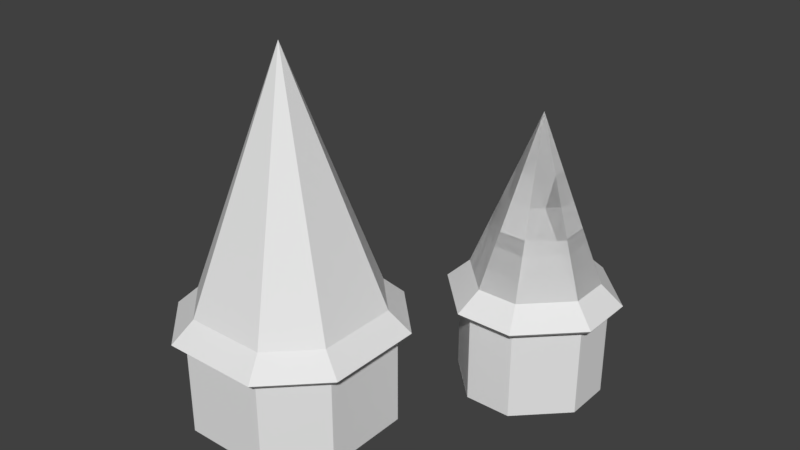 # Source: A__Room1.blend  (saved by Blender 2.79.0; exported with 4.5.12 LTS)
import bpy
from mathutils import Matrix  # noqa: F401  (used for matrix-valued properties, if any)

bpy.ops.wm.read_factory_settings(use_empty=True)
scene = bpy.context.scene
scene.name = 'Scene'

# ---- collections
col_collection_1 = bpy.data.collections.new('Collection 1'); scene.collection.children.link(col_collection_1)

# ---- world
world_world = bpy.data.worlds.new('World'); scene.world = world_world
world_world.color = (0.05088, 0.05088, 0.05088)
world_world.use_sun_shadow = False
world_world.sun_shadow_jitter_overblur = 0.0
world_world.cycles.sampling_method = 'MANUAL'

# ---- meshes
me_cube_045 = bpy.data.meshes.new('Cube.045')
me_cube_045.from_pydata([(0.0, 2.0, -0.2), (0.0, 1.0, -0.2), (2.0, 3.0, -0.2), (1.0, 3.0, -0.2), (3.0, 1.0, -0.2), (3.0, 2.0, -0.2), (1.0, 0.0, -0.2), (2.0, 0.0, -0.2), (1.5, 1.5, 3.8), (3.0, 1.0, 0.0), (2.0, 0.0, 0.0), (1.5, 1.5, 4.0), (1.0, 0.0, 0.0), (2.0, 3.0, 0.0), (3.0, 2.0, 0.0), (0.0, 2.0, 0.0), (1.0, 3.0, 0.0), (0.0, 1.0, 0.0)], [], [(7, 6, 8), (5, 4, 8), (7, 8, 4), (6, 12, 17, 1), (6, 1, 8), (7, 10, 12, 6), (5, 14, 9, 4), (7, 4, 9, 10), (5, 8, 2), (3, 2, 8), (3, 8, 0), (1, 0, 8), (8, 7, 10, 11), (4, 8, 11, 9), (3, 16, 13, 2), (14, 11, 9), (10, 9, 11), (12, 11, 17), (10, 11, 12), (14, 13, 11), (16, 11, 13), (16, 15, 11), (17, 11, 15), (0, 15, 16, 3), (2, 13, 14, 5), (1, 17, 15, 0)])
me_cube_045.use_remesh_preserve_volume = False
me_cube_045.use_remesh_preserve_attributes = False
me_cube_045.use_mirror_vertex_groups = False
me_cube_045.update()
me_cube_052 = bpy.data.meshes.new('Cube.052')
me_cube_052.from_pydata([(1.0, 1.0, -0.2), (1.0, -1.788e-07, -0.2), (1.192e-07, -8.941e-08, -0.2), (3.874e-07, 1.0, -0.2), (1.0, 1.0, 0.0), (1.0, -4.47e-07, 0.0), (0.0, 0.0, 0.0), (2.384e-07, 1.0, 0.0)], [], [(0, 1, 2, 3), (4, 7, 6, 5), (0, 4, 5, 1), (1, 5, 6, 2), (2, 6, 7, 3), (4, 0, 3, 7)])
me_cube_052.use_remesh_preserve_volume = False
me_cube_052.use_remesh_preserve_attributes = False
me_cube_052.use_mirror_vertex_groups = False
me_cube_052.update()
me_cube = bpy.data.meshes.new('Cube')
me_cube.from_pydata([(1.0, -1.788e-07, -0.2), (1.192e-07, -8.941e-08, -0.2), (3.874e-07, 1.0, -0.2), (1.0, -4.47e-07, 0.0), (0.0, 0.0, 0.0), (2.384e-07, 1.0, 0.0)], [], [(3, 0, 2, 5), (5, 4, 3), (0, 3, 4, 1), (1, 4, 5, 2), (1, 2, 0)])
me_cube.use_remesh_preserve_volume = False
me_cube.use_remesh_preserve_attributes = False
me_cube.use_mirror_vertex_groups = False
me_cube.update()
me_cube_001 = bpy.data.meshes.new('Cube.001')
me_cube_001.from_pydata([(1.0, 1.0, -0.2), (1.0, -1.788e-07, -0.2), (1.192e-07, -8.941e-08, -0.2), (3.874e-07, 1.0, -0.2), (1.0, 1.0, 0.0), (1.0, -4.47e-07, 0.0), (0.0, 0.0, 0.0), (2.384e-07, 1.0, 0.0)], [], [(0, 1, 2, 3), (4, 7, 6, 5), (0, 4, 5, 1), (1, 5, 6, 2), (2, 6, 7, 3), (4, 0, 3, 7)])
me_cube_001.use_remesh_preserve_volume = False
me_cube_001.use_remesh_preserve_attributes = False
me_cube_001.use_mirror_vertex_groups = False
me_cube_001.update()
me_cube_002 = bpy.data.meshes.new('Cube.002')
me_cube_002.from_pydata([(1.0, 1.0, -0.2), (1.0, -1.788e-07, -0.2), (1.192e-07, -8.941e-08, -0.2), (3.874e-07, 1.0, -0.2), (1.0, 1.0, 0.0), (1.0, -4.47e-07, 0.0), (0.0, 0.0, 0.0), (2.384e-07, 1.0, 0.0)], [], [(0, 1, 2, 3), (4, 7, 6, 5), (0, 4, 5, 1), (1, 5, 6, 2), (2, 6, 7, 3), (4, 0, 3, 7)])
me_cube_002.use_remesh_preserve_volume = False
me_cube_002.use_remesh_preserve_attributes = False
me_cube_002.use_mirror_vertex_groups = False
me_cube_002.update()
me_cube_003 = bpy.data.meshes.new('Cube.003')
me_cube_003.from_pydata([(1.0, 1.0, -0.2), (1.0, -1.788e-07, -0.2), (1.192e-07, -8.941e-08, -0.2), (3.874e-07, 1.0, -0.2), (1.0, 1.0, 0.0), (1.0, -4.47e-07, 0.0), (0.0, 0.0, 0.0), (2.384e-07, 1.0, 0.0)], [], [(0, 1, 2, 3), (4, 7, 6, 5), (0, 4, 5, 1), (1, 5, 6, 2), (2, 6, 7, 3), (4, 0, 3, 7)])
me_cube_003.use_remesh_preserve_volume = False
me_cube_003.use_remesh_preserve_attributes = False
me_cube_003.use_mirror_vertex_groups = False
me_cube_003.update()
me_cube_004 = bpy.data.meshes.new('Cube.004')
me_cube_004.from_pydata([(1.0, 1.0, -0.2), (1.0, -1.788e-07, -0.2), (1.192e-07, -8.941e-08, -0.2), (3.874e-07, 1.0, -0.2), (1.0, 1.0, 0.0), (1.0, -4.47e-07, 0.0), (0.0, 0.0, 0.0), (2.384e-07, 1.0, 0.0)], [], [(0, 1, 2, 3), (4, 7, 6, 5), (0, 4, 5, 1), (1, 5, 6, 2), (2, 6, 7, 3), (4, 0, 3, 7)])
me_cube_004.use_remesh_preserve_volume = False
me_cube_004.use_remesh_preserve_attributes = False
me_cube_004.use_mirror_vertex_groups = False
me_cube_004.update()
me_cube_005 = bpy.data.meshes.new('Cube.005')
me_cube_005.from_pydata([(1.0, -1.788e-07, -0.2), (1.192e-07, -8.941e-08, -0.2), (3.874e-07, 1.0, -0.2), (1.0, -4.47e-07, 0.0), (0.0, 0.0, 0.0), (2.384e-07, 1.0, 0.0)], [], [(3, 0, 2, 5), (5, 4, 3), (0, 3, 4, 1), (1, 4, 5, 2), (1, 2, 0)])
me_cube_005.use_remesh_preserve_volume = False
me_cube_005.use_remesh_preserve_attributes = False
me_cube_005.use_mirror_vertex_groups = False
me_cube_005.update()
me_cube_006 = bpy.data.meshes.new('Cube.006')
me_cube_006.from_pydata([(1.0, -1.788e-07, -0.2), (1.192e-07, -8.941e-08, -0.2), (3.874e-07, 1.0, -0.2), (1.0, -4.47e-07, 0.0), (0.0, 0.0, 0.0), (2.384e-07, 1.0, 0.0)], [], [(3, 0, 2, 5), (5, 4, 3), (0, 3, 4, 1), (1, 4, 5, 2), (1, 2, 0)])
me_cube_006.use_remesh_preserve_volume = False
me_cube_006.use_remesh_preserve_attributes = False
me_cube_006.use_mirror_vertex_groups = False
me_cube_006.update()
me_cube_007 = bpy.data.meshes.new('Cube.007')
me_cube_007.from_pydata([(1.0, -1.788e-07, -0.2), (1.192e-07, -8.941e-08, -0.2), (3.874e-07, 1.0, -0.2), (1.0, -4.47e-07, 0.0), (0.0, 0.0, 0.0), (2.384e-07, 1.0, 0.0)], [], [(3, 0, 2, 5), (5, 4, 3), (0, 3, 4, 1), (1, 4, 5, 2), (1, 2, 0)])
me_cube_007.use_remesh_preserve_volume = False
me_cube_007.use_remesh_preserve_attributes = False
me_cube_007.use_mirror_vertex_groups = False
me_cube_007.update()
me_cube_008 = bpy.data.meshes.new('Cube.008')
me_cube_008.from_pydata([(2.384e-07, -0.2, 2.5), (1.0, -0.2, 2.3), (3.129e-07, -0.2, 2.3), (1.0, -0.4, 2.1), (1.0, -0.5, 2.2), (9.313e-09, -0.5, 2.2), (2.626e-07, -0.4, 2.1), (1.0, 0.0, -0.2), (1.0, -0.2, -0.2), (1.192e-07, -0.2, -0.2), (3.874e-07, 2.384e-07, -0.2), (1.0, -0.2, 2.5), (1.0, -2.384e-07, 2.7), (2.384e-07, 0.0, 2.7)], [], [(12, 7, 10, 13), (0, 11, 1, 2), (3, 4, 5, 6), (4, 3, 1, 11), (2, 9, 8, 1), (10, 9, 0, 13), (7, 8, 9, 10), (2, 6, 5, 0), (3, 6, 2, 1), (5, 4, 11, 0), (11, 8, 7, 12), (11, 12, 13, 0)])
me_cube_008.use_remesh_preserve_volume = False
me_cube_008.use_remesh_preserve_attributes = False
me_cube_008.use_mirror_vertex_groups = False
me_cube_008.update()
me_cube_009 = bpy.data.meshes.new('Cube.009')
me_cube_009.from_pydata([(2.384e-07, -0.2, 2.5), (1.0, -0.2, 2.3), (3.129e-07, -0.2, 2.3), (1.0, -0.4, 2.1), (1.0, -0.5, 2.2), (9.313e-09, -0.5, 2.2), (2.626e-07, -0.4, 2.1), (1.0, 0.0, -0.2), (1.0, -0.2, -0.2), (1.192e-07, -0.2, -0.2), (3.874e-07, 2.384e-07, -0.2), (1.0, -0.2, 2.5), (1.0, -2.384e-07, 2.7), (2.384e-07, 0.0, 2.7)], [], [(12, 7, 10, 13), (0, 11, 1, 2), (3, 4, 5, 6), (4, 3, 1, 11), (2, 9, 8, 1), (10, 9, 0, 13), (7, 8, 9, 10), (2, 6, 5, 0), (3, 6, 2, 1), (5, 4, 11, 0), (11, 8, 7, 12), (11, 12, 13, 0)])
me_cube_009.use_remesh_preserve_volume = False
me_cube_009.use_remesh_preserve_attributes = False
me_cube_009.use_mirror_vertex_groups = False
me_cube_009.update()
me_cube_010 = bpy.data.meshes.new('Cube.010')
me_cube_010.from_pydata([(2.384e-07, -0.2, 2.5), (1.0, -0.2, 2.3), (3.129e-07, -0.2, 2.3), (1.0, -0.4, 2.1), (1.0, -0.5, 2.2), (9.313e-09, -0.5, 2.2), (2.626e-07, -0.4, 2.1), (1.0, 0.0, -0.2), (1.0, -0.2, -0.2), (1.192e-07, -0.2, -0.2), (3.874e-07, 2.384e-07, -0.2), (1.0, -0.2, 2.5), (1.0, -2.384e-07, 2.7), (2.384e-07, 0.0, 2.7)], [], [(12, 7, 10, 13), (0, 11, 1, 2), (3, 4, 5, 6), (4, 3, 1, 11), (2, 9, 8, 1), (10, 9, 0, 13), (7, 8, 9, 10), (2, 6, 5, 0), (3, 6, 2, 1), (5, 4, 11, 0), (11, 8, 7, 12), (11, 12, 13, 0)])
me_cube_010.use_remesh_preserve_volume = False
me_cube_010.use_remesh_preserve_attributes = False
me_cube_010.use_mirror_vertex_groups = False
me_cube_010.update()
me_cube_011 = bpy.data.meshes.new('Cube.011')
me_cube_011.from_pydata([(2.384e-07, -0.2, 2.5), (1.0, -0.2, 2.3), (3.129e-07, -0.2, 2.3), (1.0, -0.4, 2.1), (1.0, -0.5, 2.2), (9.313e-09, -0.5, 2.2), (2.626e-07, -0.4, 2.1), (1.0, 0.0, -0.2), (1.0, -0.2, -0.2), (1.192e-07, -0.2, -0.2), (3.874e-07, 2.384e-07, -0.2), (1.0, -0.2, 2.5), (1.0, -2.384e-07, 2.7), (2.384e-07, 0.0, 2.7)], [], [(12, 7, 10, 13), (0, 11, 1, 2), (3, 4, 5, 6), (4, 3, 1, 11), (2, 9, 8, 1), (10, 9, 0, 13), (7, 8, 9, 10), (2, 6, 5, 0), (3, 6, 2, 1), (5, 4, 11, 0), (11, 8, 7, 12), (11, 12, 13, 0)])
me_cube_011.use_remesh_preserve_volume = False
me_cube_011.use_remesh_preserve_attributes = False
me_cube_011.use_mirror_vertex_groups = False
me_cube_011.update()
me_cube_027 = bpy.data.meshes.new('Cube.027')
me_cube_027.from_pydata([(1.414, -0.2, 2.3), (1.414, -0.4, 2.1), (1.414, -0.5, 2.2), (1.414, 2.21e-07, -0.2), (1.414, -0.2, -0.2), (1.414, -3.192e-08, 2.7), (1.556, -0.1414, 2.5), (1.556, -0.1414, 2.3), (1.768, -0.3536, 2.2), (1.697, -0.2828, 2.1), (1.556, -0.1414, -0.2), (1.621, -0.5, 2.2), (1.58, -0.4, 2.1), (1.497, -0.1988, 2.3), (1.497, -0.1988, -0.2), (-0.1414, -0.1414, 2.3), (-0.2828, -0.2828, 2.1), (-0.3536, -0.3536, 2.2), (4.215e-07, 5.96e-08, -0.2), (-0.1414, -0.1414, -0.2), (-0.1414, -0.1414, 2.5), (4.215e-07, -2.98e-07, 2.7), (4.425e-07, -0.2, 2.3), (1.317e-08, -0.5, 2.2), (3.714e-07, -0.4, 2.1), (1.686e-07, -0.2, -0.2), (-0.2071, -0.5, 2.2), (-0.1657, -0.4, 2.1), (-0.08237, -0.1988, 2.3), (-0.08237, -0.1988, -0.2)], [], [(8, 6, 5, 11), (7, 6, 8, 9), (9, 8, 11, 12), (1, 12, 11, 2), (7, 9, 12, 13), (0, 13, 12, 1), (5, 6, 10, 3), (1, 2, 23, 24), (10, 6, 13, 14), (4, 3, 14), (3, 10, 14), (11, 5, 2), (17, 26, 21, 20), (23, 2, 5, 21), (24, 23, 26, 27), (16, 27, 26, 17), (22, 24, 27, 28), (15, 28, 27, 16), (0, 1, 24, 22), (17, 20, 15, 16), (20, 21, 18, 19), (19, 29, 28, 20), (26, 23, 21), (19, 18, 29), (18, 25, 29), (5, 3, 18, 21), (14, 13, 28, 29), (3, 4, 25, 18)])
me_cube_027.use_remesh_preserve_volume = False
me_cube_027.use_remesh_preserve_attributes = False
me_cube_027.use_mirror_vertex_groups = False
me_cube_027.update()
me_cube_028 = bpy.data.meshes.new('Cube.028')
me_cube_028.from_pydata([(1.414, -0.2, 2.3), (1.414, -0.4, 2.1), (1.414, -0.5, 2.2), (1.414, 2.21e-07, -0.2), (1.414, -0.2, -0.2), (1.414, -3.192e-08, 2.7), (1.556, -0.1414, 2.5), (1.556, -0.1414, 2.3), (1.768, -0.3536, 2.2), (1.697, -0.2828, 2.1), (1.556, -0.1414, -0.2), (1.621, -0.5, 2.2), (1.58, -0.4, 2.1), (1.497, -0.1988, 2.3), (1.497, -0.1988, -0.2), (-0.1414, -0.1414, 2.3), (-0.2828, -0.2828, 2.1), (-0.3536, -0.3536, 2.2), (4.215e-07, 5.96e-08, -0.2), (-0.1414, -0.1414, -0.2), (-0.1414, -0.1414, 2.5), (4.215e-07, -2.98e-07, 2.7), (4.425e-07, -0.2, 2.3), (1.317e-08, -0.5, 2.2), (3.714e-07, -0.4, 2.1), (1.686e-07, -0.2, -0.2), (-0.2071, -0.5, 2.2), (-0.1657, -0.4, 2.1), (-0.08237, -0.1988, 2.3), (-0.08237, -0.1988, -0.2)], [], [(8, 6, 5, 11), (7, 6, 8, 9), (9, 8, 11, 12), (1, 12, 11, 2), (7, 9, 12, 13), (0, 13, 12, 1), (5, 6, 10, 3), (1, 2, 23, 24), (10, 6, 13, 14), (4, 3, 14), (3, 10, 14), (11, 5, 2), (17, 26, 21, 20), (23, 2, 5, 21), (24, 23, 26, 27), (16, 27, 26, 17), (22, 24, 27, 28), (15, 28, 27, 16), (0, 1, 24, 22), (17, 20, 15, 16), (20, 21, 18, 19), (19, 29, 28, 20), (26, 23, 21), (19, 18, 29), (18, 25, 29), (5, 3, 18, 21), (14, 13, 28, 29), (3, 4, 25, 18)])
me_cube_028.use_remesh_preserve_volume = False
me_cube_028.use_remesh_preserve_attributes = False
me_cube_028.use_mirror_vertex_groups = False
me_cube_028.update()
me_cube_029 = bpy.data.meshes.new('Cube.029')
me_cube_029.from_pydata([(1.414, -0.2, 2.3), (1.414, -0.4, 2.1), (1.414, -0.5, 2.2), (1.414, 2.21e-07, -0.2), (1.414, -0.2, -0.2), (1.414, -3.192e-08, 2.7), (1.556, -0.1414, 2.5), (1.556, -0.1414, 2.3), (1.768, -0.3536, 2.2), (1.697, -0.2828, 2.1), (1.556, -0.1414, -0.2), (1.621, -0.5, 2.2), (1.58, -0.4, 2.1), (1.497, -0.1988, 2.3), (1.497, -0.1988, -0.2), (-0.1414, -0.1414, 2.3), (-0.2828, -0.2828, 2.1), (-0.3536, -0.3536, 2.2), (4.215e-07, 5.96e-08, -0.2), (-0.1414, -0.1414, -0.2), (-0.1414, -0.1414, 2.5), (4.215e-07, -2.98e-07, 2.7), (4.425e-07, -0.2, 2.3), (1.317e-08, -0.5, 2.2), (3.714e-07, -0.4, 2.1), (1.686e-07, -0.2, -0.2), (-0.2071, -0.5, 2.2), (-0.1657, -0.4, 2.1), (-0.08237, -0.1988, 2.3), (-0.08237, -0.1988, -0.2)], [], [(8, 6, 5, 11), (7, 6, 8, 9), (9, 8, 11, 12), (1, 12, 11, 2), (7, 9, 12, 13), (0, 13, 12, 1), (5, 6, 10, 3), (1, 2, 23, 24), (10, 6, 13, 14), (4, 3, 14), (3, 10, 14), (11, 5, 2), (17, 26, 21, 20), (23, 2, 5, 21), (24, 23, 26, 27), (16, 27, 26, 17), (22, 24, 27, 28), (15, 28, 27, 16), (0, 1, 24, 22), (17, 20, 15, 16), (20, 21, 18, 19), (19, 29, 28, 20), (26, 23, 21), (19, 18, 29), (18, 25, 29), (5, 3, 18, 21), (14, 13, 28, 29), (3, 4, 25, 18)])
me_cube_029.use_remesh_preserve_volume = False
me_cube_029.use_remesh_preserve_attributes = False
me_cube_029.use_mirror_vertex_groups = False
me_cube_029.update()
me_cube_030 = bpy.data.meshes.new('Cube.030')
me_cube_030.from_pydata([(1.414, -0.2, 2.3), (1.414, -0.4, 2.1), (1.414, -0.5, 2.2), (1.414, 2.21e-07, -0.2), (1.414, -0.2, -0.2), (1.414, -3.192e-08, 2.7), (1.556, -0.1414, 2.5), (1.556, -0.1414, 2.3), (1.768, -0.3536, 2.2), (1.697, -0.2828, 2.1), (1.556, -0.1414, -0.2), (1.621, -0.5, 2.2), (1.58, -0.4, 2.1), (1.497, -0.1988, 2.3), (1.497, -0.1988, -0.2), (-0.1414, -0.1414, 2.3), (-0.2828, -0.2828, 2.1), (-0.3536, -0.3536, 2.2), (4.215e-07, 5.96e-08, -0.2), (-0.1414, -0.1414, -0.2), (-0.1414, -0.1414, 2.5), (4.215e-07, -2.98e-07, 2.7), (4.425e-07, -0.2, 2.3), (1.317e-08, -0.5, 2.2), (3.714e-07, -0.4, 2.1), (1.686e-07, -0.2, -0.2), (-0.2071, -0.5, 2.2), (-0.1657, -0.4, 2.1), (-0.08237, -0.1988, 2.3), (-0.08237, -0.1988, -0.2)], [], [(8, 6, 5, 11), (7, 6, 8, 9), (9, 8, 11, 12), (1, 12, 11, 2), (7, 9, 12, 13), (0, 13, 12, 1), (5, 6, 10, 3), (1, 2, 23, 24), (10, 6, 13, 14), (4, 3, 14), (3, 10, 14), (11, 5, 2), (17, 26, 21, 20), (23, 2, 5, 21), (24, 23, 26, 27), (16, 27, 26, 17), (22, 24, 27, 28), (15, 28, 27, 16), (0, 1, 24, 22), (17, 20, 15, 16), (20, 21, 18, 19), (19, 29, 28, 20), (26, 23, 21), (19, 18, 29), (18, 25, 29), (5, 3, 18, 21), (14, 13, 28, 29), (3, 4, 25, 18)])
me_cube_030.use_remesh_preserve_volume = False
me_cube_030.use_remesh_preserve_attributes = False
me_cube_030.use_mirror_vertex_groups = False
me_cube_030.update()
me_cube_012 = bpy.data.meshes.new('Cube.012')
me_cube_012.from_pydata([(0.0, 2.0, -0.2), (0.0, 1.0, -0.2), (2.0, 3.0, -0.2), (1.0, 3.0, -0.2), (3.0, 1.0, -0.2), (3.0, 2.0, -0.2), (1.0, 0.0, -0.2), (2.0, 0.0, -0.2), (1.5, 1.5, 3.8), (3.0, 1.0, 0.0), (2.0, 0.0, 0.0), (1.5, 1.5, 4.0), (1.0, 0.0, 0.0), (2.0, 3.0, 0.0), (3.0, 2.0, 0.0), (0.0, 2.0, 0.0), (1.0, 3.0, 0.0), (0.0, 1.0, 0.0)], [], [(7, 6, 8), (5, 4, 8), (7, 8, 4), (6, 12, 17, 1), (6, 1, 8), (7, 10, 12, 6), (5, 14, 9, 4), (7, 4, 9, 10), (5, 8, 2), (3, 2, 8), (3, 8, 0), (1, 0, 8), (8, 7, 10, 11), (4, 8, 11, 9), (3, 16, 13, 2), (14, 11, 9), (10, 9, 11), (12, 11, 17), (10, 11, 12), (14, 13, 11), (16, 11, 13), (16, 15, 11), (17, 11, 15), (0, 15, 16, 3), (2, 13, 14, 5), (1, 17, 15, 0)])
me_cube_012.use_remesh_preserve_volume = False
me_cube_012.use_remesh_preserve_attributes = False
me_cube_012.use_mirror_vertex_groups = False
me_cube_012.update()
me_cube_013 = bpy.data.meshes.new('Cube.013')
me_cube_013.from_pydata([(1.0, 1.0, -0.2), (1.0, -1.788e-07, -0.2), (1.192e-07, -8.941e-08, -0.2), (3.874e-07, 1.0, -0.2), (1.0, 1.0, 0.0), (1.0, -4.47e-07, 0.0), (0.0, 0.0, 0.0), (2.384e-07, 1.0, 0.0)], [], [(0, 1, 2, 3), (4, 7, 6, 5), (0, 4, 5, 1), (1, 5, 6, 2), (2, 6, 7, 3), (4, 0, 3, 7)])
me_cube_013.use_remesh_preserve_volume = False
me_cube_013.use_remesh_preserve_attributes = False
me_cube_013.use_mirror_vertex_groups = False
me_cube_013.update()
me_cube_014 = bpy.data.meshes.new('Cube.014')
me_cube_014.from_pydata([(1.0, 1.0, -0.2), (1.0, -1.788e-07, -0.2), (1.192e-07, -8.941e-08, -0.2), (3.874e-07, 1.0, -0.2), (1.0, 1.0, 0.0), (1.0, -4.47e-07, 0.0), (0.0, 0.0, 0.0), (2.384e-07, 1.0, 0.0)], [], [(0, 1, 2, 3), (4, 7, 6, 5), (0, 4, 5, 1), (1, 5, 6, 2), (2, 6, 7, 3), (4, 0, 3, 7)])
me_cube_014.use_remesh_preserve_volume = False
me_cube_014.use_remesh_preserve_attributes = False
me_cube_014.use_mirror_vertex_groups = False
me_cube_014.update()
me_cube_015 = bpy.data.meshes.new('Cube.015')
me_cube_015.from_pydata([(1.0, 1.0, -0.2), (1.0, -1.788e-07, -0.2), (1.192e-07, -8.941e-08, -0.2), (3.874e-07, 1.0, -0.2), (1.0, 1.0, 0.0), (1.0, -4.47e-07, 0.0), (0.0, 0.0, 0.0), (2.384e-07, 1.0, 0.0)], [], [(0, 1, 2, 3), (4, 7, 6, 5), (0, 4, 5, 1), (1, 5, 6, 2), (2, 6, 7, 3), (4, 0, 3, 7)])
me_cube_015.use_remesh_preserve_volume = False
me_cube_015.use_remesh_preserve_attributes = False
me_cube_015.use_mirror_vertex_groups = False
me_cube_015.update()
me_cube_016 = bpy.data.meshes.new('Cube.016')
me_cube_016.from_pydata([(1.0, 1.0, -0.2), (1.0, -1.788e-07, -0.2), (1.192e-07, -8.941e-08, -0.2), (3.874e-07, 1.0, -0.2), (1.0, 1.0, 0.0), (1.0, -4.47e-07, 0.0), (0.0, 0.0, 0.0), (2.384e-07, 1.0, 0.0)], [], [(0, 1, 2, 3), (4, 7, 6, 5), (0, 4, 5, 1), (1, 5, 6, 2), (2, 6, 7, 3), (4, 0, 3, 7)])
me_cube_016.use_remesh_preserve_volume = False
me_cube_016.use_remesh_preserve_attributes = False
me_cube_016.use_mirror_vertex_groups = False
me_cube_016.update()
me_cube_020 = bpy.data.meshes.new('Cube.020')
me_cube_020.from_pydata([(1.0, 1.0, -0.2), (1.0, -1.788e-07, -0.2), (1.192e-07, -8.941e-08, -0.2), (3.874e-07, 1.0, -0.2), (1.0, 1.0, 0.0), (1.0, -4.47e-07, 0.0), (0.0, 0.0, 0.0), (2.384e-07, 1.0, 0.0)], [], [(0, 1, 2, 3), (4, 7, 6, 5), (0, 4, 5, 1), (1, 5, 6, 2), (2, 6, 7, 3), (4, 0, 3, 7)])
me_cube_020.use_remesh_preserve_volume = False
me_cube_020.use_remesh_preserve_attributes = False
me_cube_020.use_mirror_vertex_groups = False
me_cube_020.update()
me_cube_019 = bpy.data.meshes.new('Cube.019')
me_cube_019.from_pydata([(1.0, 1.0, -0.2), (1.0, -1.788e-07, -0.2), (1.192e-07, -8.941e-08, -0.2), (3.874e-07, 1.0, -0.2), (1.0, 1.0, 0.0), (1.0, -4.47e-07, 0.0), (0.0, 0.0, 0.0), (2.384e-07, 1.0, 0.0)], [], [(0, 1, 2, 3), (4, 7, 6, 5), (0, 4, 5, 1), (1, 5, 6, 2), (2, 6, 7, 3), (4, 0, 3, 7)])
me_cube_019.use_remesh_preserve_volume = False
me_cube_019.use_remesh_preserve_attributes = False
me_cube_019.use_mirror_vertex_groups = False
me_cube_019.update()
me_cube_018 = bpy.data.meshes.new('Cube.018')
me_cube_018.from_pydata([(1.0, 1.0, -0.2), (1.0, -1.788e-07, -0.2), (1.192e-07, -8.941e-08, -0.2), (3.874e-07, 1.0, -0.2), (1.0, 1.0, 0.0), (1.0, -4.47e-07, 0.0), (0.0, 0.0, 0.0), (2.384e-07, 1.0, 0.0)], [], [(0, 1, 2, 3), (4, 7, 6, 5), (0, 4, 5, 1), (1, 5, 6, 2), (2, 6, 7, 3), (4, 0, 3, 7)])
me_cube_018.use_remesh_preserve_volume = False
me_cube_018.use_remesh_preserve_attributes = False
me_cube_018.use_mirror_vertex_groups = False
me_cube_018.update()
me_cube_017 = bpy.data.meshes.new('Cube.017')
me_cube_017.from_pydata([(1.0, 1.0, -0.2), (1.0, -1.788e-07, -0.2), (1.192e-07, -8.941e-08, -0.2), (3.874e-07, 1.0, -0.2), (1.0, 1.0, 0.0), (1.0, -4.47e-07, 0.0), (0.0, 0.0, 0.0), (2.384e-07, 1.0, 0.0)], [], [(0, 1, 2, 3), (4, 7, 6, 5), (0, 4, 5, 1), (1, 5, 6, 2), (2, 6, 7, 3), (4, 0, 3, 7)])
me_cube_017.use_remesh_preserve_volume = False
me_cube_017.use_remesh_preserve_attributes = False
me_cube_017.use_mirror_vertex_groups = False
me_cube_017.update()
me_cube_022 = bpy.data.meshes.new('Cube.022')
me_cube_022.from_pydata([(1.0, 1.0, -0.2), (1.0, -1.788e-07, -0.2), (1.192e-07, -8.941e-08, -0.2), (3.874e-07, 1.0, -0.2), (1.0, 1.0, 0.0), (1.0, -4.47e-07, 0.0), (0.0, 0.0, 0.0), (2.384e-07, 1.0, 0.0)], [], [(0, 1, 2, 3), (4, 7, 6, 5), (0, 4, 5, 1), (1, 5, 6, 2), (2, 6, 7, 3), (4, 0, 3, 7)])
me_cube_022.use_remesh_preserve_volume = False
me_cube_022.use_remesh_preserve_attributes = False
me_cube_022.use_mirror_vertex_groups = False
me_cube_022.update()
me_cube_021 = bpy.data.meshes.new('Cube.021')
me_cube_021.from_pydata([(1.0, 1.0, -0.2), (1.0, -1.788e-07, -0.2), (1.192e-07, -8.941e-08, -0.2), (3.874e-07, 1.0, -0.2), (1.0, 1.0, 0.0), (1.0, -4.47e-07, 0.0), (0.0, 0.0, 0.0), (2.384e-07, 1.0, 0.0)], [], [(0, 1, 2, 3), (4, 7, 6, 5), (0, 4, 5, 1), (1, 5, 6, 2), (2, 6, 7, 3), (4, 0, 3, 7)])
me_cube_021.use_remesh_preserve_volume = False
me_cube_021.use_remesh_preserve_attributes = False
me_cube_021.use_mirror_vertex_groups = False
me_cube_021.update()
me_cube_024 = bpy.data.meshes.new('Cube.024')
me_cube_024.from_pydata([(1.0, 1.0, -0.2), (1.0, -1.788e-07, -0.2), (1.192e-07, -8.941e-08, -0.2), (3.874e-07, 1.0, -0.2), (1.0, 1.0, 0.0), (1.0, -4.47e-07, 0.0), (0.0, 0.0, 0.0), (2.384e-07, 1.0, 0.0)], [], [(0, 1, 2, 3), (4, 7, 6, 5), (0, 4, 5, 1), (1, 5, 6, 2), (2, 6, 7, 3), (4, 0, 3, 7)])
me_cube_024.use_remesh_preserve_volume = False
me_cube_024.use_remesh_preserve_attributes = False
me_cube_024.use_mirror_vertex_groups = False
me_cube_024.update()
me_cube_023 = bpy.data.meshes.new('Cube.023')
me_cube_023.from_pydata([(1.0, 1.0, -0.2), (1.0, -1.788e-07, -0.2), (1.192e-07, -8.941e-08, -0.2), (3.874e-07, 1.0, -0.2), (1.0, 1.0, 0.0), (1.0, -4.47e-07, 0.0), (0.0, 0.0, 0.0), (2.384e-07, 1.0, 0.0)], [], [(0, 1, 2, 3), (4, 7, 6, 5), (0, 4, 5, 1), (1, 5, 6, 2), (2, 6, 7, 3), (4, 0, 3, 7)])
me_cube_023.use_remesh_preserve_volume = False
me_cube_023.use_remesh_preserve_attributes = False
me_cube_023.use_mirror_vertex_groups = False
me_cube_023.update()
me_cube_025 = bpy.data.meshes.new('Cube.025')
me_cube_025.from_pydata([(1.0, -1.788e-07, -0.2), (1.192e-07, -8.941e-08, -0.2), (3.874e-07, 1.0, -0.2), (1.0, -4.47e-07, 0.0), (0.0, 0.0, 0.0), (2.384e-07, 1.0, 0.0)], [], [(3, 0, 2, 5), (5, 4, 3), (0, 3, 4, 1), (1, 4, 5, 2), (1, 2, 0)])
me_cube_025.use_remesh_preserve_volume = False
me_cube_025.use_remesh_preserve_attributes = False
me_cube_025.use_mirror_vertex_groups = False
me_cube_025.update()
me_cube_026 = bpy.data.meshes.new('Cube.026')
me_cube_026.from_pydata([(1.0, -1.788e-07, -0.2), (1.192e-07, -8.941e-08, -0.2), (3.874e-07, 1.0, -0.2), (1.0, -4.47e-07, 0.0), (0.0, 0.0, 0.0), (2.384e-07, 1.0, 0.0)], [], [(3, 0, 2, 5), (5, 4, 3), (0, 3, 4, 1), (1, 4, 5, 2), (1, 2, 0)])
me_cube_026.use_remesh_preserve_volume = False
me_cube_026.use_remesh_preserve_attributes = False
me_cube_026.use_mirror_vertex_groups = False
me_cube_026.update()
me_cube_031 = bpy.data.meshes.new('Cube.031')
me_cube_031.from_pydata([(1.0, -1.788e-07, -0.2), (1.192e-07, -8.941e-08, -0.2), (3.874e-07, 1.0, -0.2), (1.0, -4.47e-07, 0.0), (0.0, 0.0, 0.0), (2.384e-07, 1.0, 0.0)], [], [(3, 0, 2, 5), (5, 4, 3), (0, 3, 4, 1), (1, 4, 5, 2), (1, 2, 0)])
me_cube_031.use_remesh_preserve_volume = False
me_cube_031.use_remesh_preserve_attributes = False
me_cube_031.use_mirror_vertex_groups = False
me_cube_031.update()
me_cube_032 = bpy.data.meshes.new('Cube.032')
me_cube_032.from_pydata([(1.0, -1.788e-07, -0.2), (1.192e-07, -8.941e-08, -0.2), (3.874e-07, 1.0, -0.2), (1.0, -4.47e-07, 0.0), (0.0, 0.0, 0.0), (2.384e-07, 1.0, 0.0)], [], [(3, 0, 2, 5), (5, 4, 3), (0, 3, 4, 1), (1, 4, 5, 2), (1, 2, 0)])
me_cube_032.use_remesh_preserve_volume = False
me_cube_032.use_remesh_preserve_attributes = False
me_cube_032.use_mirror_vertex_groups = False
me_cube_032.update()
me_cube_033 = bpy.data.meshes.new('Cube.033')
me_cube_033.from_pydata([(2.384e-07, -0.2, 2.5), (1.0, -0.2, 2.3), (3.129e-07, -0.2, 2.3), (1.0, -0.4, 2.1), (1.0, -0.5, 2.2), (9.313e-09, -0.5, 2.2), (2.626e-07, -0.4, 2.1), (1.0, 0.0, -0.2), (1.0, -0.2, -0.2), (1.192e-07, -0.2, -0.2), (3.874e-07, 2.384e-07, -0.2), (1.0, -0.2, 2.5), (1.0, -2.384e-07, 2.7), (2.384e-07, 0.0, 2.7)], [], [(12, 7, 10, 13), (0, 11, 1, 2), (3, 4, 5, 6), (4, 3, 1, 11), (2, 9, 8, 1), (10, 9, 0, 13), (7, 8, 9, 10), (2, 6, 5, 0), (3, 6, 2, 1), (5, 4, 11, 0), (11, 8, 7, 12), (11, 12, 13, 0)])
me_cube_033.use_remesh_preserve_volume = False
me_cube_033.use_remesh_preserve_attributes = False
me_cube_033.use_mirror_vertex_groups = False
me_cube_033.update()
me_cube_034 = bpy.data.meshes.new('Cube.034')
me_cube_034.from_pydata([(2.384e-07, -0.2, 2.5), (1.0, -0.2, 2.3), (3.129e-07, -0.2, 2.3), (1.0, -0.4, 2.1), (1.0, -0.5, 2.2), (9.313e-09, -0.5, 2.2), (2.626e-07, -0.4, 2.1), (1.0, 0.0, -0.2), (1.0, -0.2, -0.2), (1.192e-07, -0.2, -0.2), (3.874e-07, 2.384e-07, -0.2), (1.0, -0.2, 2.5), (1.0, -2.384e-07, 2.7), (2.384e-07, 0.0, 2.7)], [], [(12, 7, 10, 13), (0, 11, 1, 2), (3, 4, 5, 6), (4, 3, 1, 11), (2, 9, 8, 1), (10, 9, 0, 13), (7, 8, 9, 10), (2, 6, 5, 0), (3, 6, 2, 1), (5, 4, 11, 0), (11, 8, 7, 12), (11, 12, 13, 0)])
me_cube_034.use_remesh_preserve_volume = False
me_cube_034.use_remesh_preserve_attributes = False
me_cube_034.use_mirror_vertex_groups = False
me_cube_034.update()
me_cube_035 = bpy.data.meshes.new('Cube.035')
me_cube_035.from_pydata([(1.414, -0.2, 2.3), (1.414, -0.4, 2.1), (1.414, -0.5, 2.2), (1.414, 2.21e-07, -0.2), (1.414, -0.2, -0.2), (1.414, -3.192e-08, 2.7), (1.556, -0.1414, 2.5), (1.556, -0.1414, 2.3), (1.768, -0.3536, 2.2), (1.697, -0.2828, 2.1), (1.556, -0.1414, -0.2), (1.621, -0.5, 2.2), (1.58, -0.4, 2.1), (1.497, -0.1988, 2.3), (1.497, -0.1988, -0.2), (-0.1414, -0.1414, 2.3), (-0.2828, -0.2828, 2.1), (-0.3536, -0.3536, 2.2), (4.215e-07, 5.96e-08, -0.2), (-0.1414, -0.1414, -0.2), (-0.1414, -0.1414, 2.5), (4.215e-07, -2.98e-07, 2.7), (4.425e-07, -0.2, 2.3), (1.317e-08, -0.5, 2.2), (3.714e-07, -0.4, 2.1), (1.686e-07, -0.2, -0.2), (-0.2071, -0.5, 2.2), (-0.1657, -0.4, 2.1), (-0.08237, -0.1988, 2.3), (-0.08237, -0.1988, -0.2)], [], [(8, 6, 5, 11), (7, 6, 8, 9), (9, 8, 11, 12), (1, 12, 11, 2), (7, 9, 12, 13), (0, 13, 12, 1), (5, 6, 10, 3), (1, 2, 23, 24), (10, 6, 13, 14), (4, 3, 14), (3, 10, 14), (11, 5, 2), (17, 26, 21, 20), (23, 2, 5, 21), (24, 23, 26, 27), (16, 27, 26, 17), (22, 24, 27, 28), (15, 28, 27, 16), (0, 1, 24, 22), (17, 20, 15, 16), (20, 21, 18, 19), (19, 29, 28, 20), (26, 23, 21), (19, 18, 29), (18, 25, 29), (5, 3, 18, 21), (14, 13, 28, 29), (3, 4, 25, 18)])
me_cube_035.use_remesh_preserve_volume = False
me_cube_035.use_remesh_preserve_attributes = False
me_cube_035.use_mirror_vertex_groups = False
me_cube_035.update()
me_cube_036 = bpy.data.meshes.new('Cube.036')
me_cube_036.from_pydata([(1.414, -0.2, 2.3), (1.414, -0.4, 2.1), (1.414, -0.5, 2.2), (1.414, 2.21e-07, -0.2), (1.414, -0.2, -0.2), (1.414, -3.192e-08, 2.7), (1.556, -0.1414, 2.5), (1.556, -0.1414, 2.3), (1.768, -0.3536, 2.2), (1.697, -0.2828, 2.1), (1.556, -0.1414, -0.2), (1.621, -0.5, 2.2), (1.58, -0.4, 2.1), (1.497, -0.1988, 2.3), (1.497, -0.1988, -0.2), (-0.1414, -0.1414, 2.3), (-0.2828, -0.2828, 2.1), (-0.3536, -0.3536, 2.2), (4.215e-07, 5.96e-08, -0.2), (-0.1414, -0.1414, -0.2), (-0.1414, -0.1414, 2.5), (4.215e-07, -2.98e-07, 2.7), (4.425e-07, -0.2, 2.3), (1.317e-08, -0.5, 2.2), (3.714e-07, -0.4, 2.1), (1.686e-07, -0.2, -0.2), (-0.2071, -0.5, 2.2), (-0.1657, -0.4, 2.1), (-0.08237, -0.1988, 2.3), (-0.08237, -0.1988, -0.2)], [], [(8, 6, 5, 11), (7, 6, 8, 9), (9, 8, 11, 12), (1, 12, 11, 2), (7, 9, 12, 13), (0, 13, 12, 1), (5, 6, 10, 3), (1, 2, 23, 24), (10, 6, 13, 14), (4, 3, 14), (3, 10, 14), (11, 5, 2), (17, 26, 21, 20), (23, 2, 5, 21), (24, 23, 26, 27), (16, 27, 26, 17), (22, 24, 27, 28), (15, 28, 27, 16), (0, 1, 24, 22), (17, 20, 15, 16), (20, 21, 18, 19), (19, 29, 28, 20), (26, 23, 21), (19, 18, 29), (18, 25, 29), (5, 3, 18, 21), (14, 13, 28, 29), (3, 4, 25, 18)])
me_cube_036.use_remesh_preserve_volume = False
me_cube_036.use_remesh_preserve_attributes = False
me_cube_036.use_mirror_vertex_groups = False
me_cube_036.update()
me_cube_037 = bpy.data.meshes.new('Cube.037')
me_cube_037.from_pydata([(1.414, -0.2, 2.3), (1.414, -0.4, 2.1), (1.414, -0.5, 2.2), (1.414, 2.21e-07, -0.2), (1.414, -0.2, -0.2), (1.414, -3.192e-08, 2.7), (1.556, -0.1414, 2.5), (1.556, -0.1414, 2.3), (1.768, -0.3536, 2.2), (1.697, -0.2828, 2.1), (1.556, -0.1414, -0.2), (1.621, -0.5, 2.2), (1.58, -0.4, 2.1), (1.497, -0.1988, 2.3), (1.497, -0.1988, -0.2), (-0.1414, -0.1414, 2.3), (-0.2828, -0.2828, 2.1), (-0.3536, -0.3536, 2.2), (4.215e-07, 5.96e-08, -0.2), (-0.1414, -0.1414, -0.2), (-0.1414, -0.1414, 2.5), (4.215e-07, -2.98e-07, 2.7), (4.425e-07, -0.2, 2.3), (1.317e-08, -0.5, 2.2), (3.714e-07, -0.4, 2.1), (1.686e-07, -0.2, -0.2), (-0.2071, -0.5, 2.2), (-0.1657, -0.4, 2.1), (-0.08237, -0.1988, 2.3), (-0.08237, -0.1988, -0.2)], [], [(8, 6, 5, 11), (7, 6, 8, 9), (9, 8, 11, 12), (1, 12, 11, 2), (7, 9, 12, 13), (0, 13, 12, 1), (5, 6, 10, 3), (1, 2, 23, 24), (10, 6, 13, 14), (4, 3, 14), (3, 10, 14), (11, 5, 2), (17, 26, 21, 20), (23, 2, 5, 21), (24, 23, 26, 27), (16, 27, 26, 17), (22, 24, 27, 28), (15, 28, 27, 16), (0, 1, 24, 22), (17, 20, 15, 16), (20, 21, 18, 19), (19, 29, 28, 20), (26, 23, 21), (19, 18, 29), (18, 25, 29), (5, 3, 18, 21), (14, 13, 28, 29), (3, 4, 25, 18)])
me_cube_037.use_remesh_preserve_volume = False
me_cube_037.use_remesh_preserve_attributes = False
me_cube_037.use_mirror_vertex_groups = False
me_cube_037.update()
me_cube_038 = bpy.data.meshes.new('Cube.038')
me_cube_038.from_pydata([(2.384e-07, -0.2, 2.5), (1.0, -0.2, 2.3), (3.129e-07, -0.2, 2.3), (1.0, -0.4, 2.1), (1.0, -0.5, 2.2), (9.313e-09, -0.5, 2.2), (2.626e-07, -0.4, 2.1), (1.0, 0.0, -0.2), (1.0, -0.2, -0.2), (1.192e-07, -0.2, -0.2), (3.874e-07, 2.384e-07, -0.2), (1.0, -0.2, 2.5), (1.0, -2.384e-07, 2.7), (2.384e-07, 0.0, 2.7)], [], [(12, 7, 10, 13), (0, 11, 1, 2), (3, 4, 5, 6), (4, 3, 1, 11), (2, 9, 8, 1), (10, 9, 0, 13), (7, 8, 9, 10), (2, 6, 5, 0), (3, 6, 2, 1), (5, 4, 11, 0), (11, 8, 7, 12), (11, 12, 13, 0)])
me_cube_038.use_remesh_preserve_volume = False
me_cube_038.use_remesh_preserve_attributes = False
me_cube_038.use_mirror_vertex_groups = False
me_cube_038.update()
me_cube_039 = bpy.data.meshes.new('Cube.039')
me_cube_039.from_pydata([(2.384e-07, -0.2, 2.5), (1.0, -0.2, 2.3), (3.129e-07, -0.2, 2.3), (1.0, -0.4, 2.1), (1.0, -0.5, 2.2), (9.313e-09, -0.5, 2.2), (2.626e-07, -0.4, 2.1), (1.0, 0.0, -0.2), (1.0, -0.2, -0.2), (1.192e-07, -0.2, -0.2), (3.874e-07, 2.384e-07, -0.2), (1.0, -0.2, 2.5), (1.0, -2.384e-07, 2.7), (2.384e-07, 0.0, 2.7)], [], [(12, 7, 10, 13), (0, 11, 1, 2), (3, 4, 5, 6), (4, 3, 1, 11), (2, 9, 8, 1), (10, 9, 0, 13), (7, 8, 9, 10), (2, 6, 5, 0), (3, 6, 2, 1), (5, 4, 11, 0), (11, 8, 7, 12), (11, 12, 13, 0)])
me_cube_039.use_remesh_preserve_volume = False
me_cube_039.use_remesh_preserve_attributes = False
me_cube_039.use_mirror_vertex_groups = False
me_cube_039.update()
me_cube_040 = bpy.data.meshes.new('Cube.040')
me_cube_040.from_pydata([(2.384e-07, -0.2, 2.5), (1.0, -0.2, 2.3), (3.129e-07, -0.2, 2.3), (1.0, -0.4, 2.1), (1.0, -0.5, 2.2), (9.313e-09, -0.5, 2.2), (2.626e-07, -0.4, 2.1), (1.0, 0.0, -0.2), (1.0, -0.2, -0.2), (1.192e-07, -0.2, -0.2), (3.874e-07, 2.384e-07, -0.2), (1.0, -0.2, 2.5), (1.0, -2.384e-07, 2.7), (2.384e-07, 0.0, 2.7)], [], [(12, 7, 10, 13), (0, 11, 1, 2), (3, 4, 5, 6), (4, 3, 1, 11), (2, 9, 8, 1), (10, 9, 0, 13), (7, 8, 9, 10), (2, 6, 5, 0), (3, 6, 2, 1), (5, 4, 11, 0), (11, 8, 7, 12), (11, 12, 13, 0)])
me_cube_040.use_remesh_preserve_volume = False
me_cube_040.use_remesh_preserve_attributes = False
me_cube_040.use_mirror_vertex_groups = False
me_cube_040.update()
me_cube_041 = bpy.data.meshes.new('Cube.041')
me_cube_041.from_pydata([(2.384e-07, -0.2, 2.5), (1.0, -0.2, 2.3), (3.129e-07, -0.2, 2.3), (1.0, -0.4, 2.1), (1.0, -0.5, 2.2), (9.313e-09, -0.5, 2.2), (2.626e-07, -0.4, 2.1), (1.0, 0.0, -0.2), (1.0, -0.2, -0.2), (1.192e-07, -0.2, -0.2), (3.874e-07, 2.384e-07, -0.2), (1.0, -0.2, 2.5), (1.0, -2.384e-07, 2.7), (2.384e-07, 0.0, 2.7)], [], [(12, 7, 10, 13), (0, 11, 1, 2), (3, 4, 5, 6), (4, 3, 1, 11), (2, 9, 8, 1), (10, 9, 0, 13), (7, 8, 9, 10), (2, 6, 5, 0), (3, 6, 2, 1), (5, 4, 11, 0), (11, 8, 7, 12), (11, 12, 13, 0)])
me_cube_041.use_remesh_preserve_volume = False
me_cube_041.use_remesh_preserve_attributes = False
me_cube_041.use_mirror_vertex_groups = False
me_cube_041.update()
me_cube_042 = bpy.data.meshes.new('Cube.042')
me_cube_042.from_pydata([(1.414, -0.2, 2.3), (1.414, -0.4, 2.1), (1.414, -0.5, 2.2), (1.414, 2.21e-07, -0.2), (1.414, -0.2, -0.2), (1.414, -3.192e-08, 2.7), (1.556, -0.1414, 2.5), (1.556, -0.1414, 2.3), (1.768, -0.3536, 2.2), (1.697, -0.2828, 2.1), (1.556, -0.1414, -0.2), (1.621, -0.5, 2.2), (1.58, -0.4, 2.1), (1.497, -0.1988, 2.3), (1.497, -0.1988, -0.2), (-0.1414, -0.1414, 2.3), (-0.2828, -0.2828, 2.1), (-0.3536, -0.3536, 2.2), (4.215e-07, 5.96e-08, -0.2), (-0.1414, -0.1414, -0.2), (-0.1414, -0.1414, 2.5), (4.215e-07, -2.98e-07, 2.7), (4.425e-07, -0.2, 2.3), (1.317e-08, -0.5, 2.2), (3.714e-07, -0.4, 2.1), (1.686e-07, -0.2, -0.2), (-0.2071, -0.5, 2.2), (-0.1657, -0.4, 2.1), (-0.08237, -0.1988, 2.3), (-0.08237, -0.1988, -0.2)], [], [(8, 6, 5, 11), (7, 6, 8, 9), (9, 8, 11, 12), (1, 12, 11, 2), (7, 9, 12, 13), (0, 13, 12, 1), (5, 6, 10, 3), (1, 2, 23, 24), (10, 6, 13, 14), (4, 3, 14), (3, 10, 14), (11, 5, 2), (17, 26, 21, 20), (23, 2, 5, 21), (24, 23, 26, 27), (16, 27, 26, 17), (22, 24, 27, 28), (15, 28, 27, 16), (0, 1, 24, 22), (17, 20, 15, 16), (20, 21, 18, 19), (19, 29, 28, 20), (26, 23, 21), (19, 18, 29), (18, 25, 29), (5, 3, 18, 21), (14, 13, 28, 29), (3, 4, 25, 18)])
me_cube_042.use_remesh_preserve_volume = False
me_cube_042.use_remesh_preserve_attributes = False
me_cube_042.use_mirror_vertex_groups = False
me_cube_042.update()
me_cube_043 = bpy.data.meshes.new('Cube.043')
me_cube_043.from_pydata([(2.384e-07, -0.2, 2.5), (1.0, -0.2, 2.3), (3.129e-07, -0.2, 2.3), (1.0, -0.4, 2.1), (1.0, -0.5, 2.2), (9.313e-09, -0.5, 2.2), (2.626e-07, -0.4, 2.1), (1.0, 0.0, -0.2), (1.0, -0.2, -0.2), (1.192e-07, -0.2, -0.2), (3.874e-07, 2.384e-07, -0.2), (1.0, -0.2, 2.5), (1.0, -2.384e-07, 2.7), (2.384e-07, 0.0, 2.7)], [], [(12, 7, 10, 13), (0, 11, 1, 2), (3, 4, 5, 6), (4, 3, 1, 11), (2, 9, 8, 1), (10, 9, 0, 13), (7, 8, 9, 10), (2, 6, 5, 0), (3, 6, 2, 1), (5, 4, 11, 0), (11, 8, 7, 12), (11, 12, 13, 0)])
me_cube_043.use_remesh_preserve_volume = False
me_cube_043.use_remesh_preserve_attributes = False
me_cube_043.use_mirror_vertex_groups = False
me_cube_043.update()
me_cube_044 = bpy.data.meshes.new('Cube.044')
me_cube_044.from_pydata([(2.384e-07, -0.2, 2.5), (1.0, -0.2, 2.3), (3.129e-07, -0.2, 2.3), (1.0, -0.4, 2.1), (1.0, -0.5, 2.2), (9.313e-09, -0.5, 2.2), (2.626e-07, -0.4, 2.1), (1.0, 0.0, -0.2), (1.0, -0.2, -0.2), (1.192e-07, -0.2, -0.2), (3.874e-07, 2.384e-07, -0.2), (1.0, -0.2, 2.5), (1.0, -2.384e-07, 2.7), (2.384e-07, 0.0, 2.7)], [], [(12, 7, 10, 13), (0, 11, 1, 2), (3, 4, 5, 6), (4, 3, 1, 11), (2, 9, 8, 1), (10, 9, 0, 13), (7, 8, 9, 10), (2, 6, 5, 0), (3, 6, 2, 1), (5, 4, 11, 0), (11, 8, 7, 12), (11, 12, 13, 0)])
me_cube_044.use_remesh_preserve_volume = False
me_cube_044.use_remesh_preserve_attributes = False
me_cube_044.use_mirror_vertex_groups = False
me_cube_044.update()
me_cube_046 = bpy.data.meshes.new('Cube.046')
me_cube_046.from_pydata([(0.0, 3.0, 0.0), (0.0, 1.0, 0.0), (3.0, 4.0, 0.0), (1.0, 4.0, 0.0), (4.0, 1.0, 0.0), (4.0, 3.0, 0.0), (1.0, 0.0, 0.0), (2.0, 2.0, 6.0), (3.0, 0.0, 0.0), (2.0, 2.0, 6.2), (0.0, 3.0, 0.2), (3.0, 4.0, 0.2), (4.0, 3.0, 0.2), (0.0, 1.0, 0.2), (1.0, 0.0, 0.2), (4.0, 1.0, 0.2), (3.0, 0.0, 0.2), (1.0, 4.0, 0.2)], [], [(6, 1, 7), (7, 8, 6), (4, 8, 7), (5, 4, 7), (7, 2, 5), (7, 3, 2), (7, 1, 0), (0, 3, 7), (14, 9, 13), (9, 14, 16), (15, 9, 16), (12, 9, 15), (9, 12, 11), (9, 11, 17), (9, 10, 13), (10, 9, 17), (3, 0, 10, 17), (6, 8, 16, 14), (5, 2, 11, 12), (0, 1, 13, 10), (8, 4, 15, 16), (4, 5, 12, 15), (1, 6, 14, 13), (2, 3, 17, 11)])
me_cube_046.use_remesh_preserve_volume = False
me_cube_046.use_remesh_preserve_attributes = False
me_cube_046.use_mirror_vertex_groups = False
me_cube_046.update()

# ---- objects
ob_roofoct_3x3x3_001 = bpy.data.objects.new('RoofOct_3x3x3.001', me_cube_045)
ob_floor_1x1x0_2 = bpy.data.objects.new('Floor_1x1x0.2', me_cube_052)
ob_floortri_1x1x0_2 = bpy.data.objects.new('FloorTri_1x1x0.2', me_cube)
ob_floor_1x1x0_000 = bpy.data.objects.new('Floor_1x1x0.000', me_cube_001)
ob_floor_1x1x0_001 = bpy.data.objects.new('Floor_1x1x0.001', me_cube_002)
ob_floor_1x1x0_003 = bpy.data.objects.new('Floor_1x1x0.003', me_cube_003)
ob_floor_1x1x0_004 = bpy.data.objects.new('Floor_1x1x0.004', me_cube_004)
ob_floortri_1x1x0_000 = bpy.data.objects.new('FloorTri_1x1x0.000', me_cube_005)
ob_floortri_1x1x0_001 = bpy.data.objects.new('FloorTri_1x1x0.001', me_cube_006)
ob_floortri_1x1x0_003 = bpy.data.objects.new('FloorTri_1x1x0.003', me_cube_007)
ob_wall1_1x0_5x2_5 = bpy.data.objects.new('Wall1_1x0.5x2.5', me_cube_008)
ob_wall1_1x0_5x2_000 = bpy.data.objects.new('Wall1_1x0.5x2.000', me_cube_009)
ob_wall1_1x0_5x2_001 = bpy.data.objects.new('Wall1_1x0.5x2.001', me_cube_010)
ob_wall1_1x0_5x2_002 = bpy.data.objects.new('Wall1_1x0.5x2.002', me_cube_011)
ob_walltri_1x1x2_5 = bpy.data.objects.new('WallTri_1x1x2.5', me_cube_027)
ob_walltri_1x1x2_000 = bpy.data.objects.new('WallTri_1x1x2.000', me_cube_028)
ob_walltri_1x1x2_001 = bpy.data.objects.new('WallTri_1x1x2.001', me_cube_029)
ob_walltri_1x1x2_002 = bpy.data.objects.new('WallTri_1x1x2.002', me_cube_030)
ob_roofoct_3x3x3 = bpy.data.objects.new('RoofOct_3x3x3', me_cube_012)
ob_floor_1x1x0_005 = bpy.data.objects.new('Floor_1x1x0.005', me_cube_013)
ob_floor_1x1x0_006 = bpy.data.objects.new('Floor_1x1x0.006', me_cube_014)
ob_floor_1x1x0_007 = bpy.data.objects.new('Floor_1x1x0.007', me_cube_015)
ob_floor_1x1x0_008 = bpy.data.objects.new('Floor_1x1x0.008', me_cube_016)
ob_floor_1x1x0_012 = bpy.data.objects.new('Floor_1x1x0.012', me_cube_020)
ob_floor_1x1x0_011 = bpy.data.objects.new('Floor_1x1x0.011', me_cube_019)
ob_floor_1x1x0_010 = bpy.data.objects.new('Floor_1x1x0.010', me_cube_018)
ob_floor_1x1x0_009 = bpy.data.objects.new('Floor_1x1x0.009', me_cube_017)
ob_floor_1x1x0_014 = bpy.data.objects.new('Floor_1x1x0.014', me_cube_022)
ob_floor_1x1x0_013 = bpy.data.objects.new('Floor_1x1x0.013', me_cube_021)
ob_floor_1x1x0_016 = bpy.data.objects.new('Floor_1x1x0.016', me_cube_024)
ob_floor_1x1x0_015 = bpy.data.objects.new('Floor_1x1x0.015', me_cube_023)
ob_floortri_1x1x0_004 = bpy.data.objects.new('FloorTri_1x1x0.004', me_cube_025)
ob_floortri_1x1x0_005 = bpy.data.objects.new('FloorTri_1x1x0.005', me_cube_026)
ob_floortri_1x1x0_006 = bpy.data.objects.new('FloorTri_1x1x0.006', me_cube_031)
ob_floortri_1x1x0_007 = bpy.data.objects.new('FloorTri_1x1x0.007', me_cube_032)
ob_wall1_1x0_5x2_003 = bpy.data.objects.new('Wall1_1x0.5x2.003', me_cube_033)
ob_wall1_1x0_5x2_004 = bpy.data.objects.new('Wall1_1x0.5x2.004', me_cube_034)
ob_walltri_1x1x2_003 = bpy.data.objects.new('WallTri_1x1x2.003', me_cube_035)
ob_walltri_1x1x2_004 = bpy.data.objects.new('WallTri_1x1x2.004', me_cube_036)
ob_walltri_1x1x2_006 = bpy.data.objects.new('WallTri_1x1x2.006', me_cube_037)
ob_wall1_1x0_5x2_006 = bpy.data.objects.new('Wall1_1x0.5x2.006', me_cube_038)
ob_wall1_1x0_5x2_007 = bpy.data.objects.new('Wall1_1x0.5x2.007', me_cube_039)
ob_wall1_1x0_5x2_008 = bpy.data.objects.new('Wall1_1x0.5x2.008', me_cube_040)
ob_wall1_1x0_5x2_009 = bpy.data.objects.new('Wall1_1x0.5x2.009', me_cube_041)
ob_walltri_1x1x2_007 = bpy.data.objects.new('WallTri_1x1x2.007', me_cube_042)
ob_wall1_1x0_5x2_010 = bpy.data.objects.new('Wall1_1x0.5x2.010', me_cube_043)
ob_wall1_1x0_5x2_011 = bpy.data.objects.new('Wall1_1x0.5x2.011', me_cube_044)
ob_roofoct_4x4x4 = bpy.data.objects.new('RoofOct_4x4x4', me_cube_046)

# ---- transforms, parenting, visibility, modifiers, constraints
ob_roofoct_3x3x3_001.location = (0.0, 1.0, 2.7)
ob_roofoct_3x3x3_001.lineart.crease_threshold = 0.0
ob_floor_1x1x0_2.location = (1.0, 3.0, 0.0)
ob_floor_1x1x0_2.lock_rotations_4d = False
ob_floor_1x1x0_2.empty_display_type = 'ARROWS'
ob_floor_1x1x0_2.lineart.crease_threshold = 0.0
ob_floortri_1x1x0_2.location = (2.0, 3.0, 0.0)
ob_floortri_1x1x0_2.lock_rotations_4d = False
ob_floortri_1x1x0_2.empty_display_type = 'ARROWS'
ob_floortri_1x1x0_2.lineart.crease_threshold = 0.0
ob_floor_1x1x0_000.location = (1.0, 2.0, 0.0)
ob_floor_1x1x0_000.lock_rotations_4d = False
ob_floor_1x1x0_000.empty_display_type = 'ARROWS'
ob_floor_1x1x0_000.lineart.crease_threshold = 0.0
ob_floor_1x1x0_001.location = (1.0, 1.0, 0.0)
ob_floor_1x1x0_001.lock_rotations_4d = False
ob_floor_1x1x0_001.empty_display_type = 'ARROWS'
ob_floor_1x1x0_001.lineart.crease_threshold = 0.0
ob_floor_1x1x0_003.location = (2.0, 2.0, 0.0)
ob_floor_1x1x0_003.lock_rotations_4d = False
ob_floor_1x1x0_003.empty_display_type = 'ARROWS'
ob_floor_1x1x0_003.lineart.crease_threshold = 0.0
ob_floor_1x1x0_004.location = (0.0, 2.0, 0.0)
ob_floor_1x1x0_004.lock_rotations_4d = False
ob_floor_1x1x0_004.empty_display_type = 'ARROWS'
ob_floor_1x1x0_004.lineart.crease_threshold = 0.0
ob_floortri_1x1x0_000.location = (1.0, 3.0, 0.0)
ob_floortri_1x1x0_000.rotation_euler = (0.0, -0.0, 1.571)
ob_floortri_1x1x0_000.lock_rotations_4d = False
ob_floortri_1x1x0_000.empty_display_type = 'ARROWS'
ob_floortri_1x1x0_000.lineart.crease_threshold = 0.0
ob_floortri_1x1x0_001.location = (1.0, 2.0, 0.0)
ob_floortri_1x1x0_001.rotation_euler = (0.0, -0.0, 3.142)
ob_floortri_1x1x0_001.lock_rotations_4d = False
ob_floortri_1x1x0_001.empty_display_type = 'ARROWS'
ob_floortri_1x1x0_001.lineart.crease_threshold = 0.0
ob_floortri_1x1x0_003.location = (2.0, 2.0, 0.0)
ob_floortri_1x1x0_003.rotation_euler = (0.0, 0.0, 4.712)
ob_floortri_1x1x0_003.lock_rotations_4d = False
ob_floortri_1x1x0_003.empty_display_type = 'ARROWS'
ob_floortri_1x1x0_003.lineart.crease_threshold = 0.0
ob_wall1_1x0_5x2_5.location = (1.0, 1.0, 0.0)
ob_wall1_1x0_5x2_5.lock_rotations_4d = False
ob_wall1_1x0_5x2_5.empty_display_type = 'ARROWS'
ob_wall1_1x0_5x2_5.lineart.crease_threshold = 0.0
ob_wall1_1x0_5x2_000.location = (2.0, 4.0, 0.0)
ob_wall1_1x0_5x2_000.rotation_euler = (0.0, -0.0, 3.142)
ob_wall1_1x0_5x2_000.lock_rotations_4d = False
ob_wall1_1x0_5x2_000.empty_display_type = 'ARROWS'
ob_wall1_1x0_5x2_000.lineart.crease_threshold = 0.0
ob_wall1_1x0_5x2_001.location = (0.0, 3.0, 0.0)
ob_wall1_1x0_5x2_001.rotation_euler = (0.0, 0.0, 4.712)
ob_wall1_1x0_5x2_001.lock_rotations_4d = False
ob_wall1_1x0_5x2_001.empty_display_type = 'ARROWS'
ob_wall1_1x0_5x2_001.lineart.crease_threshold = 0.0
ob_wall1_1x0_5x2_002.location = (3.0, 2.0, 0.0)
ob_wall1_1x0_5x2_002.rotation_euler = (0.0, -0.0, 7.854)
ob_wall1_1x0_5x2_002.lock_rotations_4d = False
ob_wall1_1x0_5x2_002.empty_display_type = 'ARROWS'
ob_wall1_1x0_5x2_002.lineart.crease_threshold = 0.0
ob_walltri_1x1x2_5.location = (2.0, 1.0, 0.0)
ob_walltri_1x1x2_5.rotation_euler = (0.0, -0.0, 0.7854)
ob_walltri_1x1x2_5.lock_rotations_4d = False
ob_walltri_1x1x2_5.empty_display_type = 'ARROWS'
ob_walltri_1x1x2_5.lineart.crease_threshold = 0.0
ob_walltri_1x1x2_000.location = (3.0, 3.0, 0.0)
ob_walltri_1x1x2_000.rotation_euler = (0.0, -0.0, 2.356)
ob_walltri_1x1x2_000.lock_rotations_4d = False
ob_walltri_1x1x2_000.empty_display_type = 'ARROWS'
ob_walltri_1x1x2_000.lineart.crease_threshold = 0.0
ob_walltri_1x1x2_001.location = (1.0, 4.0, 0.0)
ob_walltri_1x1x2_001.rotation_euler = (0.0, -0.0, 3.927)
ob_walltri_1x1x2_001.lock_rotations_4d = False
ob_walltri_1x1x2_001.empty_display_type = 'ARROWS'
ob_walltri_1x1x2_001.lineart.crease_threshold = 0.0
ob_walltri_1x1x2_002.location = (0.0, 2.0, 0.0)
ob_walltri_1x1x2_002.rotation_euler = (0.0, 0.0, 5.498)
ob_walltri_1x1x2_002.lock_rotations_4d = False
ob_walltri_1x1x2_002.empty_display_type = 'ARROWS'
ob_walltri_1x1x2_002.lineart.crease_threshold = 0.0
ob_roofoct_3x3x3.location = (0.0, 1.0, 2.7)
ob_roofoct_3x3x3.lineart.crease_threshold = 0.0
ob_floor_1x1x0_005.location = (-2.0, -1.0, 0.0)
ob_floor_1x1x0_005.lock_rotations_4d = False
ob_floor_1x1x0_005.empty_display_type = 'ARROWS'
ob_floor_1x1x0_005.lineart.crease_threshold = 0.0
ob_floor_1x1x0_006.location = (-2.0, -2.0, 0.0)
ob_floor_1x1x0_006.lock_rotations_4d = False
ob_floor_1x1x0_006.empty_display_type = 'ARROWS'
ob_floor_1x1x0_006.lineart.crease_threshold = 0.0
ob_floor_1x1x0_007.location = (-2.0, -2.949, 0.0)
ob_floor_1x1x0_007.lock_rotations_4d = False
ob_floor_1x1x0_007.empty_display_type = 'ARROWS'
ob_floor_1x1x0_007.lineart.crease_threshold = 0.0
ob_floor_1x1x0_008.location = (-2.0, -4.0, 0.0)
ob_floor_1x1x0_008.lock_rotations_4d = False
ob_floor_1x1x0_008.empty_display_type = 'ARROWS'
ob_floor_1x1x0_008.lineart.crease_threshold = 0.0
ob_floor_1x1x0_012.location = (-3.0, -1.0, 0.0)
ob_floor_1x1x0_012.lock_rotations_4d = False
ob_floor_1x1x0_012.empty_display_type = 'ARROWS'
ob_floor_1x1x0_012.lineart.crease_threshold = 0.0
ob_floor_1x1x0_011.location = (-3.0, -2.0, 0.0)
ob_floor_1x1x0_011.lock_rotations_4d = False
ob_floor_1x1x0_011.empty_display_type = 'ARROWS'
ob_floor_1x1x0_011.lineart.crease_threshold = 0.0
ob_floor_1x1x0_010.location = (-3.0, -2.949, 0.0)
ob_floor_1x1x0_010.lock_rotations_4d = False
ob_floor_1x1x0_010.empty_display_type = 'ARROWS'
ob_floor_1x1x0_010.lineart.crease_threshold = 0.0
ob_floor_1x1x0_009.location = (-3.0, -4.0, 0.0)
ob_floor_1x1x0_009.lock_rotations_4d = False
ob_floor_1x1x0_009.empty_display_type = 'ARROWS'
ob_floor_1x1x0_009.lineart.crease_threshold = 0.0
ob_floor_1x1x0_014.location = (-4.0, -2.949, 0.0)
ob_floor_1x1x0_014.lock_rotations_4d = False
ob_floor_1x1x0_014.empty_display_type = 'ARROWS'
ob_floor_1x1x0_014.lineart.crease_threshold = 0.0
ob_floor_1x1x0_013.location = (-4.0, -2.0, 0.0)
ob_floor_1x1x0_013.lock_rotations_4d = False
ob_floor_1x1x0_013.empty_display_type = 'ARROWS'
ob_floor_1x1x0_013.lineart.crease_threshold = 0.0
ob_floor_1x1x0_016.location = (-1.0, -2.0, 0.0)
ob_floor_1x1x0_016.lock_rotations_4d = False
ob_floor_1x1x0_016.empty_display_type = 'ARROWS'
ob_floor_1x1x0_016.lineart.crease_threshold = 0.0
ob_floor_1x1x0_015.location = (-1.0, -2.949, 0.0)
ob_floor_1x1x0_015.lock_rotations_4d = False
ob_floor_1x1x0_015.empty_display_type = 'ARROWS'
ob_floor_1x1x0_015.lineart.crease_threshold = 0.0
ob_floortri_1x1x0_004.location = (-1.0, -1.0, 0.0)
ob_floortri_1x1x0_004.lock_rotations_4d = False
ob_floortri_1x1x0_004.empty_display_type = 'ARROWS'
ob_floortri_1x1x0_004.lineart.crease_threshold = 0.0
ob_floortri_1x1x0_005.location = (-3.0, -1.0, 0.0)
ob_floortri_1x1x0_005.rotation_euler = (0.0, -0.0, 1.571)
ob_floortri_1x1x0_005.lock_rotations_4d = False
ob_floortri_1x1x0_005.empty_display_type = 'ARROWS'
ob_floortri_1x1x0_005.lineart.crease_threshold = 0.0
ob_floortri_1x1x0_006.location = (-3.0, -3.0, 0.0)
ob_floortri_1x1x0_006.rotation_euler = (0.0, -0.0, 3.142)
ob_floortri_1x1x0_006.lock_rotations_4d = False
ob_floortri_1x1x0_006.empty_display_type = 'ARROWS'
ob_floortri_1x1x0_006.lineart.crease_threshold = 0.0
ob_floortri_1x1x0_007.location = (-1.0, -3.0, 0.0)
ob_floortri_1x1x0_007.rotation_euler = (0.0, 0.0, 4.712)
ob_floortri_1x1x0_007.lock_rotations_4d = False
ob_floortri_1x1x0_007.empty_display_type = 'ARROWS'
ob_floortri_1x1x0_007.lineart.crease_threshold = 0.0
ob_wall1_1x0_5x2_003.location = (-4.0, -1.0, 0.0)
ob_wall1_1x0_5x2_003.rotation_euler = (0.0, 0.0, 4.712)
ob_wall1_1x0_5x2_003.lock_rotations_4d = False
ob_wall1_1x0_5x2_003.empty_display_type = 'ARROWS'
ob_wall1_1x0_5x2_003.lineart.crease_threshold = 0.0
ob_wall1_1x0_5x2_004.location = (-4.0, -2.0, 0.0)
ob_wall1_1x0_5x2_004.rotation_euler = (0.0, 0.0, 4.712)
ob_wall1_1x0_5x2_004.lock_rotations_4d = False
ob_wall1_1x0_5x2_004.empty_display_type = 'ARROWS'
ob_wall1_1x0_5x2_004.lineart.crease_threshold = 0.0
ob_walltri_1x1x2_003.location = (0.0, -1.0, 0.0)
ob_walltri_1x1x2_003.rotation_euler = (0.0, -0.0, 2.356)
ob_walltri_1x1x2_003.lock_rotations_4d = False
ob_walltri_1x1x2_003.empty_display_type = 'ARROWS'
ob_walltri_1x1x2_003.lineart.crease_threshold = 0.0
ob_walltri_1x1x2_004.location = (-4.0, -3.0, 0.0)
ob_walltri_1x1x2_004.rotation_euler = (0.0, 0.0, 5.498)
ob_walltri_1x1x2_004.lock_rotations_4d = False
ob_walltri_1x1x2_004.empty_display_type = 'ARROWS'
ob_walltri_1x1x2_004.lineart.crease_threshold = 0.0
ob_walltri_1x1x2_006.location = (-3.0, 0.0, 0.0)
ob_walltri_1x1x2_006.rotation_euler = (0.0, -0.0, 3.927)
ob_walltri_1x1x2_006.lock_rotations_4d = False
ob_walltri_1x1x2_006.empty_display_type = 'ARROWS'
ob_walltri_1x1x2_006.lineart.crease_threshold = 0.0
ob_wall1_1x0_5x2_006.location = (-2.0, 0.0, 0.0)
ob_wall1_1x0_5x2_006.rotation_euler = (0.0, -0.0, 3.142)
ob_wall1_1x0_5x2_006.lock_rotations_4d = False
ob_wall1_1x0_5x2_006.empty_display_type = 'ARROWS'
ob_wall1_1x0_5x2_006.lineart.crease_threshold = 0.0
ob_wall1_1x0_5x2_007.location = (-1.0, 0.0, 0.0)
ob_wall1_1x0_5x2_007.rotation_euler = (0.0, -0.0, 3.142)
ob_wall1_1x0_5x2_007.lock_rotations_4d = False
ob_wall1_1x0_5x2_007.empty_display_type = 'ARROWS'
ob_wall1_1x0_5x2_007.lineart.crease_threshold = 0.0
ob_wall1_1x0_5x2_008.location = (0.0, -2.0, 0.0)
ob_wall1_1x0_5x2_008.rotation_euler = (0.0, -0.0, 7.854)
ob_wall1_1x0_5x2_008.lock_rotations_4d = False
ob_wall1_1x0_5x2_008.empty_display_type = 'ARROWS'
ob_wall1_1x0_5x2_008.lineart.crease_threshold = 0.0
ob_wall1_1x0_5x2_009.location = (0.0, -3.0, 0.0)
ob_wall1_1x0_5x2_009.rotation_euler = (0.0, -0.0, 7.854)
ob_wall1_1x0_5x2_009.lock_rotations_4d = False
ob_wall1_1x0_5x2_009.empty_display_type = 'ARROWS'
ob_wall1_1x0_5x2_009.lineart.crease_threshold = 0.0
ob_walltri_1x1x2_007.location = (-1.0, -4.0, 0.0)
ob_walltri_1x1x2_007.rotation_euler = (0.0, -0.0, 0.7854)
ob_walltri_1x1x2_007.lock_rotations_4d = False
ob_walltri_1x1x2_007.empty_display_type = 'ARROWS'
ob_walltri_1x1x2_007.lineart.crease_threshold = 0.0
ob_wall1_1x0_5x2_010.location = (-3.0, -4.0, 0.0)
ob_wall1_1x0_5x2_010.lock_rotations_4d = False
ob_wall1_1x0_5x2_010.empty_display_type = 'ARROWS'
ob_wall1_1x0_5x2_010.lineart.crease_threshold = 0.0
ob_wall1_1x0_5x2_011.location = (-2.0, -4.0, 0.0)
ob_wall1_1x0_5x2_011.lock_rotations_4d = False
ob_wall1_1x0_5x2_011.empty_display_type = 'ARROWS'
ob_wall1_1x0_5x2_011.lineart.crease_threshold = 0.0
ob_roofoct_4x4x4.location = (-4.0, -4.0, 2.5)
ob_roofoct_4x4x4.lineart.crease_threshold = 0.0

# ---- collection membership
col_collection_1.objects.link(ob_roofoct_3x3x3_001)
col_collection_1.objects.link(ob_floor_1x1x0_2)
col_collection_1.objects.link(ob_floortri_1x1x0_2)
col_collection_1.objects.link(ob_floor_1x1x0_000)
col_collection_1.objects.link(ob_floor_1x1x0_001)
col_collection_1.objects.link(ob_floor_1x1x0_003)
col_collection_1.objects.link(ob_floor_1x1x0_004)
col_collection_1.objects.link(ob_floortri_1x1x0_000)
col_collection_1.objects.link(ob_floortri_1x1x0_001)
col_collection_1.objects.link(ob_floortri_1x1x0_003)
col_collection_1.objects.link(ob_wall1_1x0_5x2_5)
col_collection_1.objects.link(ob_wall1_1x0_5x2_000)
col_collection_1.objects.link(ob_wall1_1x0_5x2_001)
col_collection_1.objects.link(ob_wall1_1x0_5x2_002)
col_collection_1.objects.link(ob_walltri_1x1x2_5)
col_collection_1.objects.link(ob_walltri_1x1x2_000)
col_collection_1.objects.link(ob_walltri_1x1x2_001)
col_collection_1.objects.link(ob_walltri_1x1x2_002)
col_collection_1.objects.link(ob_roofoct_3x3x3)
col_collection_1.objects.link(ob_floor_1x1x0_005)
col_collection_1.objects.link(ob_floor_1x1x0_006)
col_collection_1.objects.link(ob_floor_1x1x0_007)
col_collection_1.objects.link(ob_floor_1x1x0_008)
col_collection_1.objects.link(ob_floor_1x1x0_012)
col_collection_1.objects.link(ob_floor_1x1x0_011)
col_collection_1.objects.link(ob_floor_1x1x0_010)
col_collection_1.objects.link(ob_floor_1x1x0_009)
col_collection_1.objects.link(ob_floor_1x1x0_014)
col_collection_1.objects.link(ob_floor_1x1x0_013)
col_collection_1.objects.link(ob_floor_1x1x0_016)
col_collection_1.objects.link(ob_floor_1x1x0_015)
col_collection_1.objects.link(ob_floortri_1x1x0_004)
col_collection_1.objects.link(ob_floortri_1x1x0_005)
col_collection_1.objects.link(ob_floortri_1x1x0_006)
col_collection_1.objects.link(ob_floortri_1x1x0_007)
col_collection_1.objects.link(ob_wall1_1x0_5x2_003)
col_collection_1.objects.link(ob_wall1_1x0_5x2_004)
col_collection_1.objects.link(ob_walltri_1x1x2_003)
col_collection_1.objects.link(ob_walltri_1x1x2_004)
col_collection_1.objects.link(ob_walltri_1x1x2_006)
col_collection_1.objects.link(ob_wall1_1x0_5x2_006)
col_collection_1.objects.link(ob_wall1_1x0_5x2_007)
col_collection_1.objects.link(ob_wall1_1x0_5x2_008)
col_collection_1.objects.link(ob_wall1_1x0_5x2_009)
col_collection_1.objects.link(ob_walltri_1x1x2_007)
col_collection_1.objects.link(ob_wall1_1x0_5x2_010)
col_collection_1.objects.link(ob_wall1_1x0_5x2_011)
col_collection_1.objects.link(ob_roofoct_4x4x4)

# ---- scene / render settings (as saved in the file)
scene.frame_start = 1; scene.frame_end = 250; scene.frame_set(1)
scene.render.engine = 'BLENDER_EEVEE_NEXT'
scene.render.resolution_percentage = 50
scene.render.dither_intensity = 0.0
scene.cycles.use_denoising = False
scene.cycles.samples = 128
scene.cycles.sampling_pattern = 'TABULATED_SOBOL'
scene.cycles.use_adaptive_sampling = False
scene.cycles.use_light_tree = False
scene.cycles.blur_glossy = 0.0
scene.cycles.sample_clamp_indirect = 0.0
scene.view_settings.view_transform = 'Standard'
bpy.context.view_layer.update()

# ---- added for rendering (the .blend has no active camera and no usable light): camera, sun
cam_auto = bpy.data.cameras.new('AutoCamera')
cam_auto.lens = 50.0
cam_auto.sensor_width = 36.0
cam_auto.clip_end = 1000.0
ob_auto_camera = bpy.data.objects.new('AutoCamera', cam_auto)
scene.collection.objects.link(ob_auto_camera)
ob_auto_camera.location = (13.5725, -16.887, 15.508)
ob_auto_camera.rotation_euler = (1.09748, -7.21219e-08, 0.694738)
scene.camera = ob_auto_camera
light_auto_sun = bpy.data.lights.new('AutoSun', 'SUN')
light_auto_sun.energy = 3.0
light_auto_sun.angle = 0.0523599
ob_auto_sun = bpy.data.objects.new('AutoSun', light_auto_sun)
scene.collection.objects.link(ob_auto_sun)
ob_auto_sun.rotation_euler = (0.872665, 0.174533, 0.523599)
bpy.context.view_layer.update()
